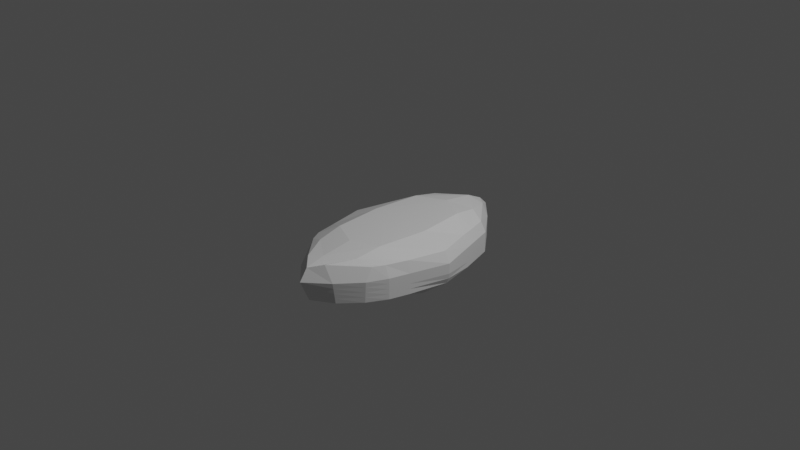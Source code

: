 # Source: GemEye.blend  (saved by Blender 2.80.75; exported with 4.5.12 LTS)
import bpy
from mathutils import Matrix  # noqa: F401  (used for matrix-valued properties, if any)

bpy.ops.wm.read_factory_settings(use_empty=True)
scene = bpy.context.scene
scene.name = 'Scene'

# ---- collections
col_collection = bpy.data.collections.new('Collection'); scene.collection.children.link(col_collection)

# ---- materials (node trees are filled in below, after node groups)
mat_material = bpy.data.materials.new('Material')
mat_material.alpha_threshold = 0.0
mat_material.use_transparent_shadow = False
mat_material.line_color = (0.0, 0.0, 0.0, 1.0)

# ---- material node trees
mat_material.use_nodes = True; mat_material.node_tree.nodes.clear()
_N = mat_material.node_tree.nodes; _L = mat_material.node_tree.links
n0 = _N.new('ShaderNodeOutputMaterial'); n0.name = 'Material Output'; n0.location = (300, 300)
n1 = _N.new('ShaderNodeBsdfPrincipled'); n1.name = 'Principled BSDF'; n1.location = (10, 300)
n1.distribution = 'GGX'
n1.subsurface_method = 'BURLEY'
n1.inputs[2].default_value = 0.4
n1.inputs[3].default_value = 1.45
n1.inputs[27].default_value = (0.0, 0.0, 0.0, 1.0)
n1.inputs[28].default_value = 1.0
_L.new(n1.outputs[0], n0.inputs[0])
n0.is_active_output = True

# ---- world
world_world = bpy.data.worlds.new('World'); scene.world = world_world
world_world.use_nodes = True; world_world.node_tree.nodes.clear()
_N = world_world.node_tree.nodes; _L = world_world.node_tree.links
n0 = _N.new('ShaderNodeOutputWorld'); n0.name = 'World Output'; n0.location = (300, 300)
n1 = _N.new('ShaderNodeBackground'); n1.name = 'Background'; n1.location = (10, 300)
n1.inputs[0].default_value = (0.05088, 0.05088, 0.05088, 1.0)
_L.new(n1.outputs[0], n0.inputs[0])
n0.is_active_output = True
world_world.color = (0.05088, 0.05088, 0.05088)
world_world.use_sun_shadow = False
world_world.sun_shadow_jitter_overblur = 0.0

# ---- cameras
cam_camera = bpy.data.cameras.new('Camera')
cam_camera.clip_end = 100.0
cam_camera.ortho_scale = 7.314

# ---- lights
light_light = bpy.data.lights.new('Light', 'POINT')
light_light.transmission_factor = 0.0
light_light.energy = 1000.0
light_light.shadow_soft_size = 0.1
light_light.shadow_maximum_resolution = 0.006
light_light.use_absolute_resolution = True

# ---- meshes
me_cube = bpy.data.meshes.new('Cube')
me_cube.from_pydata([(0.6139, 0.5511, -0.2668), (0.6834, 0.5673, -1.0), (0.5903, -0.5652, -0.2353), (0.5868, -0.6325, -1.0), (-0.645, 0.5509, -0.2901), (-0.7366, 0.5509, -1.026), (-0.6337, -0.5694, -0.2687), (-0.6827, -0.5975, -1.0), (-0.9352, 0.0, -1.0), (0.9139, 0.0, -0.2554), (-0.9222, 0.0, -0.2933), (0.9562, 0.0, -1.0), (0.0, 0.8787, -0.9992), (0.0, -0.9046, -0.2391), (0.0, -0.8939, -1.013), (0.0, 0.8884, -0.318), (0.0, 0.0, -1.918), (0.0, 0.0, -0.02592), (-0.8155, 0.2828, -0.3025), (0.8417, 0.2836, -1.0), (-0.8683, 0.2755, -1.013), (0.75, 0.2836, -0.2651), (0.0, 0.5, -0.02592), (0.0, 0.4413, -1.538), (-0.872, -0.3013, -1.0), (0.7763, -0.303, -0.2453), (-0.8025, -0.3013, -0.2843), (0.8291, -0.3162, -1.0), (0.0, -0.4545, -1.538), (0.0, -0.5, -0.02592), (0.3291, -0.7928, -1.0), (0.2034, 0.8022, -0.279), (0.5, 0.0, -0.02592), (0.3417, 0.7836, -1.0), (0.1796, -0.8162, -0.1655), (0.5, 0.0, -1.538), (0.4208, 0.3918, -0.02592), (0.4208, 0.3918, -1.269), (0.4145, -0.4081, -0.02592), (0.4145, -0.4081, -1.269), (-0.3683, 0.7755, -1.013), (-0.1877, -0.8101, -0.1657), (-0.5, 0.0, -1.538), (-0.372, -0.8013, -1.0), (-0.2035, 0.7997, -0.2691), (-0.5, 0.0, -0.02592), (-0.4342, 0.3877, -1.275), (-0.4342, 0.3877, -0.03239), (-0.436, -0.4007, -1.269), (-0.436, -0.4007, -0.02592), (-0.7469, 0.4132, -0.302), (0.7625, 0.4255, -1.0), (-0.8025, 0.4132, -1.019), (0.693, 0.399, -0.2704), (0.0, 0.75, -0.1244), (0.0, 0.6472, -1.269), (0.3813, 0.5877, -1.134), (0.3813, 0.5877, -0.1244), (-0.4012, 0.5816, -0.1341), (-0.4012, 0.5816, -1.144), (-0.808, -0.452, -1.0), (0.6658, -0.4744, -0.245), (0.0, -0.6751, -1.269), (0.0, -0.75, -0.1284), (-0.7357, -0.4755, -0.28), (0.7436, -0.4744, -1.0), (0.3718, -0.6122, -0.1284), (0.3718, -0.6122, -1.134), (-0.404, -0.601, -1.134), (-0.404, -0.601, -0.1284), (0.6834, 0.5673, -0.513), (-0.685, -0.5787, -0.513), (0.6077, -0.6325, -0.513), (-0.7366, 0.5509, -0.5388), (1.0, 0.0, -0.513), (-1.0, 0.0, -0.513), (0.0, 0.9576, -0.513), (0.0, -0.9699, -0.513), (0.8417, 0.2836, -0.513), (-0.8683, 0.2755, -0.5259), (-0.872, -0.3013, -0.513), (0.8291, -0.3162, -0.513), (0.3291, -0.8162, -0.513), (0.3417, 0.7836, -0.513), (-0.3683, 0.7755, -0.5259), (-0.372, -0.8013, -0.513), (0.7625, 0.4255, -0.513), (-0.8025, 0.4132, -0.5324), (-0.808, -0.452, -0.513), (0.7436, -0.4744, -0.513), (0.6834, 0.5673, -0.7565), (0.5972, -0.6325, -0.7565), (-0.7366, 0.5509, -0.7824), (1.0, 0.0, -0.7565), (-1.0, 0.0, -0.7565), (0.0, 0.9181, -0.7561), (0.0, -0.9319, -0.7632), (0.8417, 0.2836, -0.7565), (-0.8683, 0.2755, -0.7694), (-0.872, -0.3013, -0.7565), (0.8291, -0.3162, -0.7565), (0.3291, -0.8045, -0.7565), (0.3417, 0.7836, -0.7565), (-0.3683, 0.7755, -0.7694), (-0.372, -0.8013, -0.7565), (0.7625, 0.4255, -0.7565), (-0.8025, 0.4132, -0.7759), (-0.808, -0.452, -0.7565), (0.7436, -0.4744, -0.7565), (-0.6838, -0.5881, -0.7565), (-0.6844, -0.5834, -0.6347), (0.6834, 0.5673, -0.6347), (0.6024, -0.6325, -0.6347), (-0.7366, 0.5509, -0.6606), (1.0, 0.0, -0.6347), (-1.0, 0.0, -0.6347), (0.0, 0.9378, -0.6345), (0.0, -0.9509, -0.6381), (0.8417, 0.2836, -0.6347), (-0.8683, 0.2755, -0.6477), (-0.872, -0.3013, -0.6347), (0.8291, -0.3162, -0.6347), (0.3291, -0.8104, -0.6347), (0.3417, 0.7836, -0.6347), (-0.3683, 0.7755, -0.6477), (-0.372, -0.8013, -0.6347), (0.7625, 0.4255, -0.6347), (-0.8025, 0.4132, -0.6541), (-0.808, -0.452, -0.6347), (0.7436, -0.4744, -0.6347), (0.6834, 0.5673, -0.8782), (0.592, -0.6325, -0.8782), (-0.7366, 0.5509, -0.9041), (0.9868, 0.0, -0.8782), (-0.9785, 0.0, -0.8782), (0.0, 0.8984, -0.8776), (0.0, -0.9129, -0.8883), (0.8417, 0.2836, -0.8782), (-0.8683, 0.2755, -0.8912), (-0.872, -0.3013, -0.8782), (0.8291, -0.3162, -0.8782), (0.3291, -0.7986, -0.8782), (0.3417, 0.7836, -0.8782), (-0.3683, 0.7755, -0.8912), (-0.372, -0.8013, -0.8782), (0.7625, 0.4255, -0.8782), (-0.8025, 0.4132, -0.8976), (-0.808, -0.452, -0.8782), (0.7436, -0.4744, -0.8782), (-0.6833, -0.5928, -0.8782)], [], [(69, 64, 6, 41), (85, 41, 6, 71), (87, 50, 4, 73), (67, 65, 3, 30), (89, 61, 2, 72), (83, 31, 0, 70), (78, 21, 9, 74), (37, 19, 11, 35), (80, 26, 10, 75), (47, 18, 10, 45), (36, 22, 17, 32), (46, 23, 16, 42), (84, 44, 15, 76), (68, 62, 14, 43), (82, 34, 13, 77), (66, 63, 13, 34), (59, 55, 23, 46), (57, 54, 22, 36), (58, 50, 18, 47), (56, 51, 19, 37), (86, 53, 21, 78), (75, 10, 18, 79), (32, 17, 29, 38), (42, 16, 28, 48), (88, 64, 26, 80), (74, 9, 25, 81), (35, 11, 27, 39), (45, 10, 26, 49), (16, 35, 39, 28), (9, 32, 38, 25), (55, 56, 37, 23), (53, 57, 36, 21), (61, 66, 34, 2), (72, 2, 34, 82), (21, 36, 32, 9), (23, 37, 35, 16), (76, 15, 31, 83), (62, 67, 30, 14), (17, 45, 49, 29), (8, 42, 48, 24), (54, 58, 47, 22), (52, 59, 46, 20), (60, 68, 43, 7), (73, 4, 44, 84), (20, 46, 42, 8), (22, 47, 45, 17), (77, 13, 41, 85), (63, 69, 41, 13), (5, 40, 59, 52), (15, 44, 58, 54), (0, 31, 57, 53), (12, 33, 56, 55), (70, 0, 53, 86), (33, 1, 51, 56), (44, 4, 50, 58), (31, 15, 54, 57), (40, 12, 55, 59), (79, 18, 50, 87), (29, 49, 69, 63), (24, 48, 68, 60), (28, 39, 67, 62), (25, 38, 66, 61), (71, 6, 64, 88), (38, 29, 63, 66), (48, 28, 62, 68), (81, 25, 61, 89), (39, 27, 65, 67), (49, 26, 64, 69), (121, 81, 89, 129), (110, 71, 88, 128), (119, 79, 87, 127), (111, 70, 86, 126), (117, 77, 85, 125), (113, 73, 84, 124), (116, 76, 83, 123), (112, 72, 82, 122), (114, 74, 81, 121), (128, 88, 80, 120), (115, 75, 79, 119), (126, 86, 78, 118), (122, 82, 77, 117), (124, 84, 76, 116), (120, 80, 75, 115), (118, 78, 74, 114), (123, 83, 70, 111), (129, 89, 72, 112), (127, 87, 73, 113), (125, 85, 71, 110), (144, 104, 109, 149), (146, 106, 92, 132), (148, 108, 91, 131), (142, 102, 90, 130), (137, 97, 93, 133), (139, 99, 94, 134), (143, 103, 95, 135), (141, 101, 96, 136), (145, 105, 97, 137), (134, 94, 98, 138), (147, 107, 99, 139), (133, 93, 100, 140), (131, 91, 101, 141), (135, 95, 102, 142), (132, 92, 103, 143), (136, 96, 104, 144), (130, 90, 105, 145), (138, 98, 106, 146), (149, 109, 107, 147), (140, 100, 108, 148), (104, 125, 110, 109), (106, 127, 113, 92), (108, 129, 112, 91), (102, 123, 111, 90), (97, 118, 114, 93), (99, 120, 115, 94), (103, 124, 116, 95), (101, 122, 117, 96), (105, 126, 118, 97), (94, 115, 119, 98), (107, 128, 120, 99), (93, 114, 121, 100), (91, 112, 122, 101), (95, 116, 123, 102), (92, 113, 124, 103), (96, 117, 125, 104), (90, 111, 126, 105), (98, 119, 127, 106), (109, 110, 128, 107), (100, 121, 129, 108), (27, 140, 148, 65), (7, 149, 147, 60), (20, 138, 146, 52), (1, 130, 145, 51), (14, 136, 144, 43), (5, 132, 143, 40), (12, 135, 142, 33), (3, 131, 141, 30), (11, 133, 140, 27), (60, 147, 139, 24), (8, 134, 138, 20), (51, 145, 137, 19), (30, 141, 136, 14), (40, 143, 135, 12), (24, 139, 134, 8), (19, 137, 133, 11), (33, 142, 130, 1), (65, 148, 131, 3), (52, 146, 132, 5), (43, 144, 149, 7)])
_uv = me_cube.uv_layers.new(name='UVMap')
_uv.uv.foreach_set('vector', [0.5625, 0.2188, 0.625, 0.2188, 0.625, 0.25, 0.5625, 0.25, 0.5, 0.4375, 0.625, 0.4375, 0.625, 0.5, 0.5, 0.5, 0.5, 0.7188, 0.625, 0.7188, 0.625, 0.75, 0.5, 0.75, 0.5625, 0.9688, 0.625, 0.9688, 0.625, 1.0, 0.5625, 1.0, 0.25, 0.7188, 0.375, 0.7188, 0.375, 0.75, 0.25, 0.75, 0.75, 0.6875, 0.875, 0.6875, 0.875, 0.75, 0.75, 0.75, 0.25, 0.5625, 0.375, 0.5625, 0.375, 0.625, 0.25, 0.625, 0.5625, 0.8125, 0.625, 0.8125, 0.625, 0.875, 0.5625, 0.875, 0.5, 0.5625, 0.625, 0.5625, 0.625, 0.625, 0.5, 0.625, 0.5625, 0.0625, 0.625, 0.0625, 0.625, 0.125, 0.5625, 0.125, 0.4375, 0.0625, 0.5, 0.0625, 0.5, 0.125, 0.4375, 0.125, 0.4375, 0.8125, 0.5, 0.8125, 0.5, 0.875, 0.4375, 0.875, 0.75, 0.5625, 0.875, 0.5625, 0.875, 0.625, 0.75, 0.625, 0.4375, 0.9687, 0.5, 0.9688, 0.5, 1.0, 0.4375, 1.0, 0.5, 0.3125, 0.625, 0.3125, 0.625, 0.375, 0.5, 0.375, 0.4375, 0.2187, 0.5, 0.2187, 0.5, 0.25, 0.4375, 0.25, 0.4375, 0.7812, 0.5, 0.7812, 0.5, 0.8125, 0.4375, 0.8125, 0.4375, 0.03125, 0.5, 0.03125, 0.5, 0.0625, 0.4375, 0.0625, 0.5625, 0.03125, 0.625, 0.03125, 0.625, 0.0625, 0.5625, 0.0625, 0.5625, 0.7813, 0.625, 0.7812, 0.625, 0.8125, 0.5625, 0.8125, 0.25, 0.5312, 0.375, 0.5312, 0.375, 0.5625, 0.25, 0.5625, 0.5, 0.625, 0.625, 0.625, 0.625, 0.6875, 0.5, 0.6875, 0.4375, 0.125, 0.5, 0.125, 0.5, 0.1875, 0.4375, 0.1875, 0.4375, 0.875, 0.5, 0.875, 0.5, 0.9375, 0.4375, 0.9375, 0.5, 0.5312, 0.625, 0.5312, 0.625, 0.5625, 0.5, 0.5625, 0.25, 0.625, 0.375, 0.625, 0.375, 0.6875, 0.25, 0.6875, 0.5625, 0.875, 0.625, 0.875, 0.625, 0.9375, 0.5625, 0.9375, 0.5625, 0.125, 0.625, 0.125, 0.625, 0.1875, 0.5625, 0.1875, 0.5, 0.875, 0.5625, 0.875, 0.5625, 0.9375, 0.5, 0.9375, 0.375, 0.125, 0.4375, 0.125, 0.4375, 0.1875, 0.375, 0.1875, 0.5, 0.7812, 0.5625, 0.7813, 0.5625, 0.8125, 0.5, 0.8125, 0.375, 0.03125, 0.4375, 0.03125, 0.4375, 0.0625, 0.375, 0.0625, 0.375, 0.2187, 0.4375, 0.2187, 0.4375, 0.25, 0.375, 0.25, 0.5, 0.25, 0.625, 0.25, 0.625, 0.3125, 0.5, 0.3125, 0.375, 0.0625, 0.4375, 0.0625, 0.4375, 0.125, 0.375, 0.125, 0.5, 0.8125, 0.5625, 0.8125, 0.5625, 0.875, 0.5, 0.875, 0.75, 0.625, 0.875, 0.625, 0.875, 0.6875, 0.75, 0.6875, 0.5, 0.9688, 0.5625, 0.9688, 0.5625, 1.0, 0.5, 1.0, 0.5, 0.125, 0.5625, 0.125, 0.5625, 0.1875, 0.5, 0.1875, 0.375, 0.875, 0.4375, 0.875, 0.4375, 0.9375, 0.375, 0.9375, 0.5, 0.03125, 0.5625, 0.03125, 0.5625, 0.0625, 0.5, 0.0625, 0.375, 0.7813, 0.4375, 0.7812, 0.4375, 0.8125, 0.375, 0.8125, 0.375, 0.9688, 0.4375, 0.9687, 0.4375, 1.0, 0.375, 1.0, 0.75, 0.5, 0.875, 0.5, 0.875, 0.5625, 0.75, 0.5625, 0.375, 0.8125, 0.4375, 0.8125, 0.4375, 0.875, 0.375, 0.875, 0.5, 0.0625, 0.5625, 0.0625, 0.5625, 0.125, 0.5, 0.125, 0.5, 0.375, 0.625, 0.375, 0.625, 0.4375, 0.5, 0.4375, 0.5, 0.2187, 0.5625, 0.2188, 0.5625, 0.25, 0.5, 0.25, 0.375, 0.75, 0.4375, 0.75, 0.4375, 0.7812, 0.375, 0.7813, 0.5, 0.0, 0.5625, 0.0, 0.5625, 0.03125, 0.5, 0.03125, 0.375, 0.0, 0.4375, 0.0, 0.4375, 0.03125, 0.375, 0.03125, 0.5, 0.75, 0.5625, 0.75, 0.5625, 0.7813, 0.5, 0.7812, 0.25, 0.5, 0.375, 0.5, 0.375, 0.5312, 0.25, 0.5312, 0.5625, 0.75, 0.625, 0.75, 0.625, 0.7812, 0.5625, 0.7813, 0.5625, 0.0, 0.625, 0.0, 0.625, 0.03125, 0.5625, 0.03125, 0.4375, 0.0, 0.5, 0.0, 0.5, 0.03125, 0.4375, 0.03125, 0.4375, 0.75, 0.5, 0.75, 0.5, 0.7812, 0.4375, 0.7812, 0.5, 0.6875, 0.625, 0.6875, 0.625, 0.7188, 0.5, 0.7188, 0.5, 0.1875, 0.5625, 0.1875, 0.5625, 0.2188, 0.5, 0.2187, 0.375, 0.9375, 0.4375, 0.9375, 0.4375, 0.9687, 0.375, 0.9688, 0.5, 0.9375, 0.5625, 0.9375, 0.5625, 0.9688, 0.5, 0.9688, 0.375, 0.1875, 0.4375, 0.1875, 0.4375, 0.2187, 0.375, 0.2187, 0.5, 0.5, 0.625, 0.5, 0.625, 0.5312, 0.5, 0.5312, 0.4375, 0.1875, 0.5, 0.1875, 0.5, 0.2187, 0.4375, 0.2187, 0.4375, 0.9375, 0.5, 0.9375, 0.5, 0.9688, 0.4375, 0.9687, 0.25, 0.6875, 0.375, 0.6875, 0.375, 0.7188, 0.25, 0.7188, 0.5625, 0.9375, 0.625, 0.9375, 0.625, 0.9688, 0.5625, 0.9688, 0.5625, 0.1875, 0.625, 0.1875, 0.625, 0.2188, 0.5625, 0.2188, 0.2188, 0.6875, 0.25, 0.6875, 0.25, 0.7188, 0.2188, 0.7188, 0.4688, 0.5, 0.5, 0.5, 0.5, 0.5312, 0.4688, 0.5312, 0.4688, 0.6875, 0.5, 0.6875, 0.5, 0.7188, 0.4688, 0.7188, 0.2188, 0.5, 0.25, 0.5, 0.25, 0.5312, 0.2188, 0.5312, 0.4688, 0.375, 0.5, 0.375, 0.5, 0.4375, 0.4688, 0.4375, 0.7188, 0.5, 0.75, 0.5, 0.75, 0.5625, 0.7188, 0.5625, 0.7188, 0.625, 0.75, 0.625, 0.75, 0.6875, 0.7188, 0.6875, 0.4688, 0.25, 0.5, 0.25, 0.5, 0.3125, 0.4688, 0.3125, 0.2188, 0.625, 0.25, 0.625, 0.25, 0.6875, 0.2188, 0.6875, 0.4688, 0.5312, 0.5, 0.5312, 0.5, 0.5625, 0.4688, 0.5625, 0.4688, 0.625, 0.5, 0.625, 0.5, 0.6875, 0.4688, 0.6875, 0.2188, 0.5312, 0.25, 0.5312, 0.25, 0.5625, 0.2188, 0.5625, 0.4688, 0.3125, 0.5, 0.3125, 0.5, 0.375, 0.4688, 0.375, 0.7188, 0.5625, 0.75, 0.5625, 0.75, 0.625, 0.7188, 0.625, 0.4688, 0.5625, 0.5, 0.5625, 0.5, 0.625, 0.4688, 0.625, 0.2188, 0.5625, 0.25, 0.5625, 0.25, 0.625, 0.2188, 0.625, 0.7188, 0.6875, 0.75, 0.6875, 0.75, 0.75, 0.7188, 0.75, 0.2188, 0.7188, 0.25, 0.7188, 0.25, 0.75, 0.2188, 0.75, 0.4688, 0.7188, 0.5, 0.7188, 0.5, 0.75, 0.4688, 0.75, 0.4688, 0.4375, 0.5, 0.4375, 0.5, 0.5, 0.4688, 0.5, 0.4062, 0.4375, 0.4375, 0.4375, 0.4375, 0.5, 0.4062, 0.5, 0.4062, 0.7188, 0.4375, 0.7187, 0.4375, 0.75, 0.4062, 0.75, 0.1562, 0.7188, 0.1875, 0.7188, 0.1875, 0.75, 0.1562, 0.75, 0.6562, 0.6875, 0.6875, 0.6875, 0.6875, 0.75, 0.6562, 0.75, 0.1562, 0.5625, 0.1875, 0.5625, 0.1875, 0.625, 0.1562, 0.625, 0.4062, 0.5625, 0.4375, 0.5625, 0.4375, 0.625, 0.4062, 0.625, 0.6562, 0.5625, 0.6875, 0.5625, 0.6875, 0.625, 0.6562, 0.625, 0.4062, 0.3125, 0.4375, 0.3125, 0.4375, 0.375, 0.4062, 0.375, 0.1562, 0.5312, 0.1875, 0.5312, 0.1875, 0.5625, 0.1562, 0.5625, 0.4062, 0.625, 0.4375, 0.625, 0.4375, 0.6875, 0.4062, 0.6875, 0.4062, 0.5312, 0.4375, 0.5312, 0.4375, 0.5625, 0.4062, 0.5625, 0.1562, 0.625, 0.1875, 0.625, 0.1875, 0.6875, 0.1562, 0.6875, 0.4062, 0.25, 0.4375, 0.25, 0.4375, 0.3125, 0.4062, 0.3125, 0.6562, 0.625, 0.6875, 0.625, 0.6875, 0.6875, 0.6562, 0.6875, 0.6562, 0.5, 0.6875, 0.5, 0.6875, 0.5625, 0.6562, 0.5625, 0.4062, 0.375, 0.4375, 0.375, 0.4375, 0.4375, 0.4062, 0.4375, 0.1562, 0.5, 0.1875, 0.5, 0.1875, 0.5312, 0.1562, 0.5312, 0.4062, 0.6875, 0.4375, 0.6875, 0.4375, 0.7187, 0.4062, 0.7188, 0.4062, 0.5, 0.4375, 0.5, 0.4375, 0.5312, 0.4062, 0.5312, 0.1562, 0.6875, 0.1875, 0.6875, 0.1875, 0.7188, 0.1562, 0.7188, 0.4375, 0.4375, 0.4688, 0.4375, 0.4688, 0.5, 0.4375, 0.5, 0.4375, 0.7187, 0.4688, 0.7188, 0.4688, 0.75, 0.4375, 0.75, 0.1875, 0.7188, 0.2188, 0.7188, 0.2188, 0.75, 0.1875, 0.75, 0.6875, 0.6875, 0.7188, 0.6875, 0.7188, 0.75, 0.6875, 0.75, 0.1875, 0.5625, 0.2188, 0.5625, 0.2188, 0.625, 0.1875, 0.625, 0.4375, 0.5625, 0.4688, 0.5625, 0.4688, 0.625, 0.4375, 0.625, 0.6875, 0.5625, 0.7188, 0.5625, 0.7188, 0.625, 0.6875, 0.625, 0.4375, 0.3125, 0.4688, 0.3125, 0.4688, 0.375, 0.4375, 0.375, 0.1875, 0.5312, 0.2188, 0.5312, 0.2188, 0.5625, 0.1875, 0.5625, 0.4375, 0.625, 0.4688, 0.625, 0.4688, 0.6875, 0.4375, 0.6875, 0.4375, 0.5312, 0.4688, 0.5312, 0.4688, 0.5625, 0.4375, 0.5625, 0.1875, 0.625, 0.2188, 0.625, 0.2188, 0.6875, 0.1875, 0.6875, 0.4375, 0.25, 0.4688, 0.25, 0.4688, 0.3125, 0.4375, 0.3125, 0.6875, 0.625, 0.7188, 0.625, 0.7188, 0.6875, 0.6875, 0.6875, 0.6875, 0.5, 0.7188, 0.5, 0.7188, 0.5625, 0.6875, 0.5625, 0.4375, 0.375, 0.4688, 0.375, 0.4688, 0.4375, 0.4375, 0.4375, 0.1875, 0.5, 0.2188, 0.5, 0.2188, 0.5312, 0.1875, 0.5312, 0.4375, 0.6875, 0.4688, 0.6875, 0.4688, 0.7188, 0.4375, 0.7187, 0.4375, 0.5, 0.4688, 0.5, 0.4688, 0.5312, 0.4375, 0.5312, 0.1875, 0.6875, 0.2188, 0.6875, 0.2188, 0.7188, 0.1875, 0.7188, 0.125, 0.6875, 0.1562, 0.6875, 0.1562, 0.7188, 0.125, 0.7188, 0.375, 0.5, 0.4062, 0.5, 0.4062, 0.5312, 0.375, 0.5312, 0.375, 0.6875, 0.4062, 0.6875, 0.4062, 0.7188, 0.375, 0.7188, 0.125, 0.5, 0.1562, 0.5, 0.1562, 0.5312, 0.125, 0.5312, 0.375, 0.375, 0.4062, 0.375, 0.4062, 0.4375, 0.375, 0.4375, 0.625, 0.5, 0.6562, 0.5, 0.6562, 0.5625, 0.625, 0.5625, 0.625, 0.625, 0.6562, 0.625, 0.6562, 0.6875, 0.625, 0.6875, 0.375, 0.25, 0.4062, 0.25, 0.4062, 0.3125, 0.375, 0.3125, 0.125, 0.625, 0.1562, 0.625, 0.1562, 0.6875, 0.125, 0.6875, 0.375, 0.5312, 0.4062, 0.5312, 0.4062, 0.5625, 0.375, 0.5625, 0.375, 0.625, 0.4062, 0.625, 0.4062, 0.6875, 0.375, 0.6875, 0.125, 0.5312, 0.1562, 0.5312, 0.1562, 0.5625, 0.125, 0.5625, 0.375, 0.3125, 0.4062, 0.3125, 0.4062, 0.375, 0.375, 0.375, 0.625, 0.5625, 0.6562, 0.5625, 0.6562, 0.625, 0.625, 0.625, 0.375, 0.5625, 0.4062, 0.5625, 0.4062, 0.625, 0.375, 0.625, 0.125, 0.5625, 0.1562, 0.5625, 0.1562, 0.625, 0.125, 0.625, 0.625, 0.6875, 0.6562, 0.6875, 0.6562, 0.75, 0.625, 0.75, 0.125, 0.7188, 0.1562, 0.7188, 0.1562, 0.75, 0.125, 0.75, 0.375, 0.7188, 0.4062, 0.7188, 0.4062, 0.75, 0.375, 0.75, 0.375, 0.4375, 0.4062, 0.4375, 0.4062, 0.5, 0.375, 0.5])
me_cube.materials.append(mat_material)
me_cube.use_remesh_preserve_volume = False
me_cube.use_remesh_preserve_attributes = False
me_cube.use_mirror_vertex_groups = False
me_cube.update()

# ---- objects
ob_cube = bpy.data.objects.new('Cube', me_cube)
ob_light = bpy.data.objects.new('Light', light_light)
ob_camera = bpy.data.objects.new('Camera', cam_camera)

# ---- transforms, parenting, visibility, modifiers, constraints
ob_cube.location = (0.0, 0.009131, 0.0)
ob_cube.scale = (0.7114, 1.346, 0.467)
ob_cube.lock_rotations_4d = False
ob_cube.empty_display_type = 'ARROWS'
ob_cube.lineart.crease_threshold = 0.0
ob_light.location = (4.076, 1.005, 5.904)
ob_light.rotation_euler = (0.6503, 0.05522, 1.866)
ob_light.lock_rotations_4d = False
ob_light.empty_display_type = 'ARROWS'
ob_light.color = (0.0, 0.0, 0.0, 0.0)
ob_light.lineart.crease_threshold = 0.0
ob_camera.location = (7.359, -6.926, 4.958)
ob_camera.rotation_euler = (1.109, 0.0, 0.8149)
ob_camera.lock_rotations_4d = False
ob_camera.empty_display_type = 'ARROWS'
ob_camera.color = (0.0, 0.0, 0.0, 0.0)
ob_camera.display_type = 'WIRE'
ob_camera.lineart.crease_threshold = 0.0

# ---- collection membership
col_collection.objects.link(ob_cube)
col_collection.objects.link(ob_light)
col_collection.objects.link(ob_camera)

# ---- scene / render settings (as saved in the file)
scene.camera = ob_camera
scene.frame_start = 1; scene.frame_end = 250; scene.frame_set(1)
scene.render.engine = 'BLENDER_EEVEE_NEXT'
scene.cycles.use_denoising = False
scene.cycles.samples = 128
scene.cycles.sampling_pattern = 'TABULATED_SOBOL'
scene.cycles.use_adaptive_sampling = False
scene.cycles.use_light_tree = False
scene.view_settings.view_transform = 'Filmic'
bpy.context.view_layer.update()
